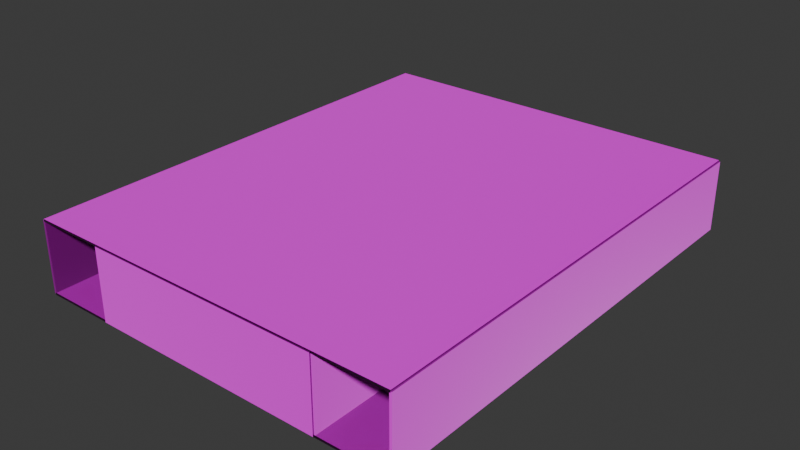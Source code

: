 # Source: museum.blend  (saved by Blender 4.4.32; exported with 4.5.12 LTS)
import bpy
from mathutils import Matrix  # noqa: F401  (used for matrix-valued properties, if any)

bpy.ops.wm.read_factory_settings(use_empty=True)
scene = bpy.context.scene
scene.name = 'Scene'

# ---- collections
col_museum = bpy.data.collections.new('Museum'); scene.collection.children.link(col_museum)

# ---- images (referenced by path relative to the original .blend; pixels are not part of the script)
import os
ASSET_DIR = os.environ.get("B2B_ASSET_DIR", "")  # directory of the original .blend (textures are referenced by path, not embedded)
HERE = os.path.dirname(os.path.abspath(__file__))  # packed textures are extracted next to this script under _unpacked/

def load_image(name, relpath, width, height, colorspace="sRGB"):
    """Load a texture the original file referenced (path relative to the .blend, or extracted next to this script)."""
    p = next((c for c in (os.path.join(HERE, relpath), os.path.join(ASSET_DIR, relpath)) if relpath and os.path.exists(c)), "")
    if p:
        img = bpy.data.images.load(p, check_existing=True)
        img.name = name
    else:  # same state as the original file: an image datablock whose file is absent (Cycles renders it pink)
        img = bpy.data.images.new(name, width, height)
        img.source = "FILE"
        img.filepath = "//" + (relpath or name)
    img.colorspace_settings.name = colorspace
    return img
img_woodfloor067b_1k_jpg_color_jpg = load_image('WoodFloor067B_1K-JPG_Color.jpg', 'WoodFloor067B_1K-JPG/WoodFloor067B_1K-JPG_Color.jpg', 1024, 1024, 'sRGB')
img_woodfloor067b_1k_jpg_roughness_jpg = load_image('WoodFloor067B_1K-JPG_Roughness.jpg', 'WoodFloor067B_1K-JPG/WoodFloor067B_1K-JPG_Roughness.jpg', 1024, 1024, 'Non-Color')
img_woodfloor067b_1k_jpg_normalgl_jpg = load_image('WoodFloor067B_1K-JPG_NormalGL.jpg', 'WoodFloor067B_1K-JPG/WoodFloor067B_1K-JPG_NormalGL.jpg', 1024, 1024, 'Non-Color')
img_plaster002_1k_jpg_color_jpg = load_image('Plaster002_1K-JPG_Color.jpg', 'Plaster002_1K-JPG/Plaster002_1K-JPG_Color.jpg', 1024, 1024, 'sRGB')
img_plaster002_1k_jpg_roughness_jpg = load_image('Plaster002_1K-JPG_Roughness.jpg', 'Plaster002_1K-JPG/Plaster002_1K-JPG_Roughness.jpg', 1024, 1024, 'Non-Color')
img_plaster002_1k_jpg_normalgl_jpg = load_image('Plaster002_1K-JPG_NormalGL.jpg', 'Plaster002_1K-JPG/Plaster002_1K-JPG_NormalGL.jpg', 1024, 1024, 'Non-Color')
img_officeceiling001_1k_jpg_color_jpg = load_image('OfficeCeiling001_1K-JPG_Color.jpg', 'OfficeCeiling001_1K-JPG/OfficeCeiling001_1K-JPG_Color.jpg', 1024, 1024, 'sRGB')
img_officeceiling001_1k_jpg_roughness_jpg = load_image('OfficeCeiling001_1K-JPG_Roughness.jpg', 'OfficeCeiling001_1K-JPG/OfficeCeiling001_1K-JPG_Roughness.jpg', 1024, 1024, 'Non-Color')
img_officeceiling001_1k_jpg_normalgl_jpg = load_image('OfficeCeiling001_1K-JPG_NormalGL.jpg', 'OfficeCeiling001_1K-JPG/OfficeCeiling001_1K-JPG_NormalGL.jpg', 1024, 1024, 'Non-Color')

# ---- materials (node trees are filled in below, after node groups)
mat_material = bpy.data.materials.new('Material')
mat_material.alpha_threshold = 0.0
mat_material.roughness = 0.5
mat_material.line_color = (0.0, 0.0, 0.0, 1.0)
mat_material_001 = bpy.data.materials.new('Material.001')
mat_material_002 = bpy.data.materials.new('Material.002')
mat_material_003 = bpy.data.materials.new('Material.003')

# ---- material node trees
mat_material.use_nodes = True; mat_material.node_tree.nodes.clear()
_N = mat_material.node_tree.nodes; _L = mat_material.node_tree.links
n0 = _N.new('ShaderNodeOutputMaterial'); n0.name = 'Material Output'; n0.location = (300, 300)
n1 = _N.new('ShaderNodeBsdfPrincipled'); n1.name = 'Principled BSDF'; n1.location = (10, 300)
n1.inputs[3].default_value = 1.45
n2 = _N.new('ShaderNodeTexImage'); n2.name = 'Image Texture'; n2.location = (85, -40)
n2.label = 'Base Color'
n2.image = img_woodfloor067b_1k_jpg_color_jpg
n3 = _N.new('ShaderNodeTexImage'); n3.name = 'Image Texture.001'; n3.location = (85, -320)
n3.label = 'Roughness'
n3.image = img_woodfloor067b_1k_jpg_roughness_jpg
n4 = _N.new('ShaderNodeTexImage'); n4.name = 'Image Texture.002'; n4.location = (85, -600)
n4.label = 'Normal'
n4.image = img_woodfloor067b_1k_jpg_normalgl_jpg
n5 = _N.new('ShaderNodeNormalMap'); n5.name = 'Normal Map'; n5.location = (-240, -60)
n5.inputs[0].default_value = 2.0
n6 = _N.new('ShaderNodeMapping'); n6.name = 'Mapping'; n6.location = (230, -40)
n6.inputs[3].default_value = (10.0, 10.0, 10.0)
n7 = _N.new('NodeReroute'); n7.name = 'Reroute'; n7.location = (35, -495)
n7.width = 20
n7.socket_idname = 'NodeSocketVector'
n8 = _N.new('ShaderNodeTexCoord'); n8.name = 'Texture Coordinate'; n8.location = (30, -40)
n9 = _N.new('NodeFrame'); n9.name = 'Frame'; n9.location = (-1270, 340)
n9.label = 'Mapping'
n9.width = 400
n10 = _N.new('NodeFrame'); n10.name = 'Frame.001'; n10.location = (-625, 540)
n10.label = 'Textures'
n10.width = 355
n2.parent = n10
n3.parent = n10
n4.parent = n10
n6.parent = n9
n7.parent = n10
n8.parent = n9
_L.new(n1.outputs[0], n0.inputs[0])
_L.new(n2.outputs[0], n1.inputs[0])
_L.new(n3.outputs[0], n1.inputs[2])
_L.new(n4.outputs[0], n5.inputs[1])
_L.new(n5.outputs[0], n1.inputs[5])
_L.new(n7.outputs[0], n2.inputs[0])
_L.new(n7.outputs[0], n3.inputs[0])
_L.new(n7.outputs[0], n4.inputs[0])
_L.new(n6.outputs[0], n7.inputs[0])
_L.new(n8.outputs[2], n6.inputs[0])
n0.is_active_output = True
mat_material_001.use_nodes = True; mat_material_001.node_tree.nodes.clear()
_N = mat_material_001.node_tree.nodes; _L = mat_material_001.node_tree.links
n0 = _N.new('ShaderNodeBsdfPrincipled'); n0.name = 'Principled BSDF'; n0.location = (10, 300)
n1 = _N.new('ShaderNodeOutputMaterial'); n1.name = 'Material Output'; n1.location = (300, 300)
n2 = _N.new('ShaderNodeTexImage'); n2.name = 'Image Texture'; n2.location = (85, -40)
n2.label = 'Base Color'
n2.image = img_plaster002_1k_jpg_color_jpg
n3 = _N.new('ShaderNodeTexImage'); n3.name = 'Image Texture.001'; n3.location = (85, -320)
n3.label = 'Roughness'
n3.image = img_plaster002_1k_jpg_roughness_jpg
n4 = _N.new('ShaderNodeTexImage'); n4.name = 'Image Texture.002'; n4.location = (85, -600)
n4.label = 'Normal'
n4.image = img_plaster002_1k_jpg_normalgl_jpg
n5 = _N.new('ShaderNodeNormalMap'); n5.name = 'Normal Map'; n5.location = (-240, -60)
n5.inputs[0].default_value = 2.0
n6 = _N.new('ShaderNodeMapping'); n6.name = 'Mapping'; n6.location = (230, -40)
n6.inputs[3].default_value = (20.0, 20.0, 20.0)
n7 = _N.new('NodeReroute'); n7.name = 'Reroute'; n7.location = (35, -495)
n7.width = 20
n7.socket_idname = 'NodeSocketVector'
n8 = _N.new('ShaderNodeTexCoord'); n8.name = 'Texture Coordinate'; n8.location = (30, -40)
n9 = _N.new('NodeFrame'); n9.name = 'Frame'; n9.location = (-1270, 340)
n9.label = 'Mapping'
n9.width = 400
n10 = _N.new('NodeFrame'); n10.name = 'Frame.001'; n10.location = (-625, 540)
n10.label = 'Textures'
n10.width = 355
n2.parent = n10
n3.parent = n10
n4.parent = n10
n6.parent = n9
n7.parent = n10
n8.parent = n9
_L.new(n0.outputs[0], n1.inputs[0])
_L.new(n2.outputs[0], n0.inputs[0])
_L.new(n3.outputs[0], n0.inputs[2])
_L.new(n4.outputs[0], n5.inputs[1])
_L.new(n5.outputs[0], n0.inputs[5])
_L.new(n7.outputs[0], n2.inputs[0])
_L.new(n7.outputs[0], n3.inputs[0])
_L.new(n7.outputs[0], n4.inputs[0])
_L.new(n6.outputs[0], n7.inputs[0])
_L.new(n8.outputs[2], n6.inputs[0])
n1.is_active_output = True
mat_material_002.use_nodes = True; mat_material_002.node_tree.nodes.clear()
_N = mat_material_002.node_tree.nodes; _L = mat_material_002.node_tree.links
n0 = _N.new('ShaderNodeBsdfPrincipled'); n0.name = 'Principled BSDF'; n0.location = (10, 300)
n1 = _N.new('ShaderNodeOutputMaterial'); n1.name = 'Material Output'; n1.location = (300, 300)
n2 = _N.new('ShaderNodeTexImage'); n2.name = 'Image Texture'; n2.location = (85, -40)
n2.label = 'Base Color'
n2.image = img_officeceiling001_1k_jpg_color_jpg
n3 = _N.new('ShaderNodeTexImage'); n3.name = 'Image Texture.001'; n3.location = (85, -320)
n3.label = 'Roughness'
n3.image = img_officeceiling001_1k_jpg_roughness_jpg
n4 = _N.new('ShaderNodeTexImage'); n4.name = 'Image Texture.002'; n4.location = (85, -600)
n4.label = 'Normal'
n4.image = img_officeceiling001_1k_jpg_normalgl_jpg
n5 = _N.new('ShaderNodeNormalMap'); n5.name = 'Normal Map'; n5.location = (-240, -60)
n5.inputs[0].default_value = 3.0
n6 = _N.new('ShaderNodeMapping'); n6.name = 'Mapping'; n6.location = (230, -40)
n6.inputs[3].default_value = (20.0, 20.0, 20.0)
n7 = _N.new('NodeReroute'); n7.name = 'Reroute'; n7.location = (35, -495)
n7.width = 20
n7.socket_idname = 'NodeSocketVector'
n8 = _N.new('ShaderNodeTexCoord'); n8.name = 'Texture Coordinate'; n8.location = (30, -40)
n9 = _N.new('NodeFrame'); n9.name = 'Frame'; n9.location = (-1270, 340)
n9.label = 'Mapping'
n9.width = 400
n10 = _N.new('NodeFrame'); n10.name = 'Frame.001'; n10.location = (-625, 540)
n10.label = 'Textures'
n10.width = 355
n2.parent = n10
n3.parent = n10
n4.parent = n10
n6.parent = n9
n7.parent = n10
n8.parent = n9
_L.new(n0.outputs[0], n1.inputs[0])
_L.new(n2.outputs[0], n0.inputs[0])
_L.new(n3.outputs[0], n0.inputs[2])
_L.new(n4.outputs[0], n5.inputs[1])
_L.new(n5.outputs[0], n0.inputs[5])
_L.new(n7.outputs[0], n2.inputs[0])
_L.new(n7.outputs[0], n3.inputs[0])
_L.new(n7.outputs[0], n4.inputs[0])
_L.new(n6.outputs[0], n7.inputs[0])
_L.new(n8.outputs[2], n6.inputs[0])
n1.is_active_output = True
mat_material_003.use_nodes = True; mat_material_003.node_tree.nodes.clear()
_N = mat_material_003.node_tree.nodes; _L = mat_material_003.node_tree.links
n0 = _N.new('ShaderNodeBsdfPrincipled'); n0.name = 'Principled BSDF'; n0.location = (10, 300)
n0.inputs[2].default_value = 0.3
n0.inputs[27].default_value = (1.0, 0.9576, 0.8723, 1.0)
n0.inputs[28].default_value = 0.5
n1 = _N.new('ShaderNodeOutputMaterial'); n1.name = 'Material Output'; n1.location = (300, 300)
_L.new(n0.outputs[0], n1.inputs[0])
n1.is_active_output = True

# ---- world
world_world = bpy.data.worlds.new('World'); scene.world = world_world
world_world.use_nodes = True; world_world.node_tree.nodes.clear()
_N = world_world.node_tree.nodes; _L = world_world.node_tree.links
n0 = _N.new('ShaderNodeOutputWorld'); n0.name = 'World Output'; n0.location = (300, 300)
n1 = _N.new('ShaderNodeBackground'); n1.name = 'Background'; n1.location = (10, 300)
n1.inputs[0].default_value = (0.05088, 0.05088, 0.05088, 1.0)
_L.new(n1.outputs[0], n0.inputs[0])
n0.is_active_output = True
world_world.color = (0.05088, 0.05088, 0.05088)
world_world.sun_shadow_jitter_overblur = 0.0

# ---- meshes
me_cube = bpy.data.meshes.new('Cube')
me_cube.from_pydata([(8.0, 5.0, 0.05), (8.0, 5.0, -0.05), (8.0, -5.0, 0.05), (8.0, -5.0, -0.05), (-8.0, 5.0, 0.05), (-8.0, 5.0, -0.05), (-8.0, -5.0, 0.05), (-8.0, -5.0, -0.05)], [], [(0, 4, 6, 2), (3, 2, 6, 7), (7, 6, 4, 5), (5, 1, 3, 7), (1, 0, 2, 3), (5, 4, 0, 1)])
_uv = me_cube.uv_layers.new(name='UVMap')
_uv.uv.foreach_set('vector', [0.5, 3.775e-08, 0.5, 0.5, 9.935e-09, 0.5, 4.768e-08, 3.6e-15, 0.505, 0.5, 0.5, 0.5, 0.5, -9.935e-09, 0.505, -9.557e-09, 0.505, 1.0, 0.5, 1.0, 0.5, 0.5, 0.505, 0.5, 0.5, 0.5, 0.5, 1.0, -3.972e-09, 1.0, 3.378e-08, 0.5, 0.51, 0.5, 0.505, 0.5, 0.505, -9.557e-09, 0.51, -9.18e-09, 0.51, 1.0, 0.505, 1.0, 0.505, 0.5, 0.51, 0.5])
_uv.active_render = True
_uv = me_cube.uv_layers.new(name='UVMap.001')
_uv.uv.foreach_set('vector', [0.4926, 1.37e-08, 0.4926, 0.7882, -1.253e-08, 0.7882, 4.698e-08, -2.349e-08, 0.9901, 0.7882, 0.9852, 0.7882, 0.9852, 3.914e-09, 0.9901, 4.286e-09, 1.0, 0.4926, 0.9951, 0.4926, 0.9951, 4.657e-09, 1.0, 5.029e-09, 0.9852, 2.74e-08, 0.9852, 0.7882, 0.4926, 0.7882, 0.4926, -9.788e-09, 1.0, 0.9852, 0.9951, 0.9852, 0.9951, 0.4926, 1.0, 0.4926, 0.9951, 0.7882, 0.9901, 0.7882, 0.9901, 4.286e-09, 0.9951, 4.657e-09])
me_cube.materials.append(mat_material)
me_cube.use_mirror_vertex_groups = False
me_cube.update()
me_cube_001 = bpy.data.meshes.new('Cube.001')
me_cube_001.from_pydata([(5.0, 1.5, 0.05006), (5.0, 1.5, -0.05006), (5.0, -1.5, 0.05006), (5.0, -1.5, -0.05006), (-5.0, 1.5, 0.05006), (-5.0, 1.5, -0.05006), (-5.0, -1.5, 0.05006), (-5.0, -1.5, -0.05006), (5.0, 1.5, 9.95), (5.0, 1.5, 10.05), (5.0, -1.5, 9.95), (5.0, -1.5, 10.05), (-5.0, 1.5, 9.95), (-5.0, 1.5, 10.05), (-5.0, -1.5, 9.95), (-5.0, -1.5, 10.05), (5.0, 1.5, -9.95), (5.0, 1.5, -10.05), (5.0, -1.5, -9.95), (5.0, -1.5, -10.05), (-5.0, 1.5, -9.95), (-5.0, 1.5, -10.05), (-5.0, -1.5, -9.95), (-5.0, -1.5, -10.05), (1.667, 1.5, -0.05006), (-1.667, 1.5, -0.05006), (1.667, -1.5, 0.05006), (-1.667, -1.5, 0.05006), (-1.667, -1.5, -0.05006), (1.667, -1.5, -0.05006), (-1.667, 1.5, 0.05006), (1.667, 1.5, 0.05006)], [], [(30, 4, 6, 27), (28, 27, 6, 7), (7, 6, 4, 5), (24, 1, 3, 29), (1, 0, 2, 3), (24, 31, 0, 1), (8, 10, 14, 12), (11, 15, 14, 10), (15, 13, 12, 14), (13, 15, 11, 9), (9, 11, 10, 8), (13, 9, 8, 12), (16, 20, 22, 18), (19, 18, 22, 23), (23, 22, 20, 21), (21, 17, 19, 23), (17, 16, 18, 19), (21, 20, 16, 17), (5, 4, 30, 25), (5, 25, 28, 7), (3, 2, 26, 29), (0, 31, 26, 2), (24, 29, 26, 31), (25, 30, 27, 28)])
_uv = me_cube_001.uv_layers.new(name='UVMap')
_uv.uv.foreach_set('vector', [0.225, 0.75, 0.225, 1.0, -3.972e-09, 1.0, 1.49e-08, 0.75, 0.93, 1.0, 0.9225, 1.0, 0.9225, 0.75, 0.93, 0.75, 0.9375, 0.975, 0.93, 0.975, 0.93, 0.75, 0.9375, 0.75, 0.45, 0.75, 0.45, 1.0, 0.225, 1.0, 0.225, 0.75, 0.9451, 0.225, 0.9375, 0.225, 0.9375, -7.429e-10, 0.9451, -1.759e-10, 0.9375, 0.25, 0.93, 0.25, 0.93, -1.31e-09, 0.9375, -7.429e-10, 0.225, 0.75, -2.979e-09, 0.75, 5.364e-08, 4.05e-15, 0.225, 1.699e-08, 0.9, 0.75, 0.9, 3.219e-08, 0.9075, 3.275e-08, 0.9075, 0.75, 0.9375, 0.9, 0.9375, 0.675, 0.9451, 0.675, 0.9451, 0.9, 0.45, 0.75, 0.225, 0.75, 0.225, -1.878e-08, 0.45, -1.789e-09, 0.9451, 0.225, 0.9451, -1.759e-10, 0.9526, 3.91e-10, 0.9526, 0.225, 0.9075, 0.75, 0.9075, -3.011e-09, 0.915, -2.444e-09, 0.915, 0.75, 0.675, 1.52e-08, 0.675, 0.75, 0.45, 0.75, 0.45, -1.789e-09, 0.9225, 0.75, 0.915, 0.75, 0.915, -2.444e-09, 0.9225, -1.877e-09, 0.9526, 0.45, 0.9451, 0.45, 0.9451, 0.225, 0.9526, 0.225, 0.9, -3.577e-09, 0.9, 0.75, 0.675, 0.75, 0.675, -2.056e-08, 0.9526, 0.675, 0.9451, 0.675, 0.9451, 0.45, 0.9526, 0.45, 0.93, 0.75, 0.9225, 0.75, 0.9225, -1.877e-09, 0.93, -1.31e-09, 0.9375, 0.5, 0.93, 0.5, 0.93, 0.25, 0.9375, 0.25, 0.675, 0.75, 0.675, 1.0, 0.45, 1.0, 0.45, 0.75, 0.9375, 0.75, 0.93, 0.75, 0.93, 0.5, 0.9375, 0.5, 0.9, 0.75, 0.9, 1.0, 0.675, 1.0, 0.675, 0.75, 0.9451, 0.225, 0.9451, 0.45, 0.9375, 0.45, 0.9375, 0.225, 0.9451, 0.675, 0.9375, 0.675, 0.9375, 0.45, 0.9451, 0.45])
_uv.active_render = True
_uv = me_cube_001.uv_layers.new(name='UVMap.001')
_uv.uv.foreach_set('vector', [0.225, 0.75, 0.225, 1.0, -3.972e-09, 1.0, 1.49e-08, 0.75, 0.93, 1.0, 0.9225, 1.0, 0.9225, 0.75, 0.93, 0.75, 0.9375, 0.975, 0.93, 0.975, 0.93, 0.75, 0.9375, 0.75, 0.45, 0.75, 0.45, 1.0, 0.225, 1.0, 0.225, 0.75, 0.9451, 0.225, 0.9375, 0.225, 0.9375, -7.429e-10, 0.9451, -1.759e-10, 0.9375, 0.25, 0.93, 0.25, 0.93, -1.31e-09, 0.9375, -7.429e-10, 0.225, 0.75, -2.979e-09, 0.75, 5.364e-08, 4.05e-15, 0.225, 1.699e-08, 0.9, 0.75, 0.9, 3.219e-08, 0.9075, 3.275e-08, 0.9075, 0.75, 0.9375, 0.9, 0.9375, 0.675, 0.9451, 0.675, 0.9451, 0.9, 0.45, 0.75, 0.225, 0.75, 0.225, -1.878e-08, 0.45, -1.789e-09, 0.9451, 0.225, 0.9451, -1.759e-10, 0.9526, 3.91e-10, 0.9526, 0.225, 0.9075, 0.75, 0.9075, -3.011e-09, 0.915, -2.444e-09, 0.915, 0.75, 0.675, 1.52e-08, 0.675, 0.75, 0.45, 0.75, 0.45, -1.789e-09, 0.9225, 0.75, 0.915, 0.75, 0.915, -2.444e-09, 0.9225, -1.877e-09, 0.9526, 0.45, 0.9451, 0.45, 0.9451, 0.225, 0.9526, 0.225, 0.9, -3.577e-09, 0.9, 0.75, 0.675, 0.75, 0.675, -2.056e-08, 0.9526, 0.675, 0.9451, 0.675, 0.9451, 0.45, 0.9526, 0.45, 0.93, 0.75, 0.9225, 0.75, 0.9225, -1.877e-09, 0.93, -1.31e-09, 0.9375, 0.5, 0.93, 0.5, 0.93, 0.25, 0.9375, 0.25, 0.675, 0.75, 0.675, 1.0, 0.45, 1.0, 0.45, 0.75, 0.9375, 0.75, 0.93, 0.75, 0.93, 0.5, 0.9375, 0.5, 0.9, 0.75, 0.9, 1.0, 0.675, 1.0, 0.675, 0.75, 0.9451, 0.225, 0.9451, 0.45, 0.9375, 0.45, 0.9375, 0.225, 0.9451, 0.675, 0.9375, 0.675, 0.9375, 0.45, 0.9451, 0.45])
me_cube_001.materials.append(mat_material_001)
me_cube_001.use_mirror_vertex_groups = False
me_cube_001.update()
me_cube_002 = bpy.data.meshes.new('Cube.002')
me_cube_002.from_pydata([(5.0, 1.5, 0.05006), (5.0, 1.5, -0.05006), (5.0, -1.5, 0.05006), (5.0, -1.5, -0.05006), (-5.0, 1.5, -0.05006), (-5.0, -1.5, 0.05006), (-5.0, -1.5, -0.05006), (-5.0, 1.5, 0.05006), (5.0, 1.5, 9.95), (5.0, 1.5, 10.05), (5.0, -1.5, 9.95), (5.0, -1.5, 10.05), (-5.0, 1.5, 9.95), (-5.0, 1.5, 10.05), (-5.0, -1.5, 9.95), (-5.0, -1.5, 10.05), (1.667, 1.5, 10.05), (-1.667, 1.5, 10.05), (1.667, -1.5, 9.95), (-1.667, -1.5, 9.95), (-1.667, -1.5, 10.05), (1.667, -1.5, 10.05), (-1.667, 1.5, 9.95), (1.667, 1.5, 9.95)], [], [(4, 1, 3, 6), (1, 0, 2, 3), (4, 7, 0, 1), (3, 2, 5, 6), (0, 7, 5, 2), (4, 6, 5, 7), (22, 19, 14, 12), (20, 15, 14, 19), (15, 13, 12, 14), (16, 21, 11, 9), (9, 11, 10, 8), (16, 9, 8, 23), (13, 17, 22, 12), (13, 15, 20, 17), (11, 21, 18, 10), (8, 10, 18, 23), (17, 20, 19, 22), (16, 23, 18, 21)])
_uv = me_cube_002.uv_layers.new(name='UVMap')
_uv.uv.foreach_set('vector', [0.9, 1.43e-08, 0.9, 0.5, 0.45, 0.5, 0.45, 1.609e-08, 0.9451, 0.9, 0.93, 0.9, 0.93, 0.45, 0.9451, 0.45, 0.915, 1.0, 0.9, 1.0, 0.9, 0.5, 0.915, 0.5, 0.93, 1.0, 0.915, 1.0, 0.915, 0.5, 0.93, 0.5, 0.9, 0.5, 0.9, 1.0, 0.45, 1.0, 0.45, 0.5, 0.9601, 0.45, 0.9601, 0.9, 0.9451, 0.9, 0.9451, 0.45, 0.45, 1.609e-08, 3.576e-08, 1.788e-08, -1.986e-09, 0.5, 0.45, 0.5, 0.915, 0.5, 0.915, -2.444e-09, 0.9, -3.577e-09, 0.9, 0.5, 0.9451, 0.45, 0.9451, -1.76e-10, 0.93, -1.31e-09, 0.93, 0.45, 0.9, 1.43e-08, 0.45, 1.609e-08, 0.45, 0.5, 0.9, 0.5, 0.9451, 0.9, 0.9451, 0.45, 0.93, 0.45, 0.93, 0.9, 0.915, 1.0, 0.915, 0.5, 0.9, 0.5, 0.9, 1.0, 0.93, 0.5, 0.93, 3.445e-08, 0.915, -2.444e-09, 0.915, 0.5, 0.45, 0.5, 3.378e-08, 0.5, -3.972e-09, 1.0, 0.45, 1.0, 0.93, 1.0, 0.93, 0.5, 0.915, 0.5, 0.915, 1.0, 0.9, 0.5, 0.45, 0.5, 0.45, 1.0, 0.9, 1.0, 0.9601, 0.45, 0.9601, 9.579e-10, 0.9451, -1.759e-10, 0.9451, 0.45, 0.9601, 0.45, 0.9451, 0.45, 0.9451, 0.9, 0.9601, 0.9])
_uv.active_render = True
_uv = me_cube_002.uv_layers.new(name='UVMap.001')
_uv.uv.foreach_set('vector', [0.2459, 1.856e-08, 0.2459, 0.8197, -3.256e-09, 0.8197, 5.863e-08, 4.426e-15, 0.7869, 0.5191, 0.7787, 0.5191, 0.7787, 0.2732, 0.7869, 0.2732, 0.9918, 4.268e-09, 1.0, 4.627e-09, 1.0, 0.8197, 0.9918, 0.8197, 0.9836, 3.91e-09, 0.9918, 3.29e-09, 0.9918, 0.8197, 0.9836, 0.8197, 0.4918, -1.955e-09, 0.4918, 0.8197, 0.2459, 0.8197, 0.2459, -2.052e-08, 0.7869, 0.5191, 0.7869, 0.765, 0.7787, 0.765, 0.7787, 0.5191, 0.7377, 0.2732, 0.4918, 0.2732, 0.4918, -1.955e-09, 0.7377, 1.661e-08, 0.7541, 0.5464, 0.7541, 0.2732, 0.7623, 0.2732, 0.7623, 0.5464, 0.7705, 0.5191, 0.7705, 0.2732, 0.7787, 0.2732, 0.7787, 0.5191, 0.7377, 0.5464, 0.4918, 0.5464, 0.4918, 0.2732, 0.7377, 0.2732, 0.7787, 0.5191, 0.7787, 0.765, 0.7705, 0.765, 0.7705, 0.5191, 0.7623, 0.5464, 0.7623, 0.2732, 0.7705, 0.2732, 0.7705, 0.5464, 0.7459, 0.5464, 0.7459, 0.2732, 0.7541, 0.2732, 0.7541, 0.5464, 0.7377, 0.8197, 0.4918, 0.8197, 0.4918, 0.5464, 0.7377, 0.5464, 0.7459, 0.2732, 0.7459, 0.5464, 0.7377, 0.5464, 0.7377, 0.2732, 0.9836, 0.2732, 0.7377, 0.2732, 0.7377, -1.27e-08, 0.9836, 2.54e-08, 0.7377, 0.7923, 0.7377, 0.5464, 0.7459, 0.5464, 0.7459, 0.7923, 0.7541, 0.5464, 0.7623, 0.5464, 0.7623, 0.7923, 0.7541, 0.7923])
me_cube_002.materials.append(mat_material_001)
me_cube_002.use_mirror_vertex_groups = False
me_cube_002.update()
me_cube_003 = bpy.data.meshes.new('Cube.003')
me_cube_003.from_pydata([(8.0, 15.0, 0.05), (8.0, 15.0, -0.05), (8.0, -5.0, 0.05), (8.0, -5.0, -0.05), (-8.0, 15.0, 0.05), (-8.0, 15.0, -0.05), (-8.0, -5.0, 0.05), (-8.0, -5.0, -0.05)], [], [(0, 4, 6, 2), (3, 2, 6, 7), (7, 6, 4, 5), (5, 1, 3, 7), (1, 0, 2, 3), (5, 4, 0, 1)])
_uv = me_cube_003.uv_layers.new(name='UVMap')
_uv.uv.foreach_set('vector', [0.4954, 0.6192, 0.0, 0.6192, 0.0, 0.0, 0.4954, 0.0, 1.0, 0.4954, 0.9969, 0.4954, 0.9969, 1.45e-09, 1.0, 1.684e-09, 0.9938, 0.6192, 0.9907, 0.6192, 0.9907, -1.378e-08, 0.9938, -1.355e-08, 0.9907, 0.6192, 0.4954, 0.6192, 0.4954, 0.0, 0.9907, 0.0, 0.9969, 0.6192, 0.9938, 0.6192, 0.9938, 1.217e-09, 0.9969, 1.45e-09, 1.0, 0.9907, 0.9969, 0.9907, 0.9969, 0.4954, 1.0, 0.4954])
_uv.active_render = True
_uv = me_cube_003.uv_layers.new(name='UVMap.001')
_uv.uv.foreach_set('vector', [0.4954, 0.6192, 0.0, 0.6192, 0.0, 0.0, 0.4954, 0.0, 1.0, 0.4954, 0.9969, 0.4954, 0.9969, 1.45e-09, 1.0, 1.684e-09, 0.9938, 0.6192, 0.9907, 0.6192, 0.9907, -1.378e-08, 0.9938, -1.355e-08, 0.9907, 0.6192, 0.4954, 0.6192, 0.4954, 0.0, 0.9907, 0.0, 0.9969, 0.6192, 0.9938, 0.6192, 0.9938, 1.217e-09, 0.9969, 1.45e-09, 1.0, 0.9907, 0.9969, 0.9907, 0.9969, 0.4954, 1.0, 0.4954])
me_cube_003.materials.append(mat_material_002)
me_cube_003.use_mirror_vertex_groups = False
me_cube_003.update()
me_cube_006 = bpy.data.meshes.new('Cube.006')
me_cube_006.from_pydata([(-1.606, -0.1092, 0.03492), (-1.606, -0.1092, -0.03492), (-1.606, 0.1092, 0.03492), (-1.606, 0.1092, -0.03492), (-0.9, -0.1092, 0.03492), (-0.9, -0.1092, -0.03492), (-0.9, 0.1092, 0.03492), (-0.9, 0.1092, -0.03492), (1.606, -0.1092, 0.03492), (1.606, -0.1092, -0.03492), (1.606, 0.1092, 0.03492), (1.606, 0.1092, -0.03492), (0.9, -0.1092, 0.03492), (0.9, -0.1092, -0.03492), (0.9, 0.1092, 0.03492), (0.9, 0.1092, -0.03492)], [], [(4, 0, 1, 5), (0, 2, 3, 1), (3, 7, 5, 1), (0, 4, 6, 2), (2, 6, 7, 3), (5, 7, 6, 4), (14, 10, 11, 15), (10, 8, 9, 11), (12, 8, 10, 14), (15, 11, 9, 13), (8, 12, 13, 9), (13, 12, 14, 15)])
me_cube_006.polygons.foreach_set('use_smooth', [True] * 12)
_uv = me_cube_006.uv_layers.new(name='UVMap')
_uv.uv.foreach_set('vector', [0.375, 0.125, 0.375, 0.25, 0.625, 0.25, 0.625, 0.125, 0.375, 0.25, 0.375, 0.5, 0.625, 0.5, 0.625, 0.25, 0.625, 0.5, 0.625, 0.625, 0.875, 0.625, 0.875, 0.5, 0.125, 0.5, 0.125, 0.625, 0.375, 0.625, 0.375, 0.5, 0.375, 0.5, 0.375, 0.625, 0.625, 0.625, 0.625, 0.5, 0.625, 0.125, 0.625, 0.625, 0.375, 0.625, 0.375, 0.125, 0.375, 0.625, 0.375, 0.75, 0.625, 0.75, 0.625, 0.625, 0.375, 0.75, 0.375, 1.0, 0.625, 1.0, 0.625, 0.75, 0.125, 0.625, 0.125, 0.75, 0.375, 0.75, 0.375, 0.625, 0.625, 0.625, 0.625, 0.75, 0.875, 0.75, 0.875, 0.625, 0.375, 0.0, 0.375, 0.125, 0.625, 0.125, 0.625, 0.0, 0.625, 0.125, 0.375, 0.125, 0.375, 0.625, 0.625, 0.625])
me_cube_006.materials.append(mat_material_003)
me_cube_006.update()
me_cube_005 = bpy.data.meshes.new('Cube.005')
me_cube_005.from_pydata([(-5.0, 1.5, 0.05006), (-5.0, 1.5, -0.05006), (-5.0, -1.5, 0.05006), (-5.0, -1.5, -0.05006), (15.0, 1.5, -0.05006), (15.0, -1.5, 0.05006), (15.0, -1.5, -0.05006), (15.0, 1.5, 0.05006)], [], [(7, 0, 2, 5), (6, 5, 2, 3), (3, 2, 0, 1), (1, 0, 7, 4), (1, 4, 6, 3), (4, 7, 5, 6)])
_uv = me_cube_005.uv_layers.new(name='UVMap')
_uv.uv.foreach_set('vector', [0.15, 1.132e-08, 0.15, 1.0, -3.972e-09, 1.0, 7.153e-08, 4.768e-08, 0.3, -2.265e-08, 0.305, 2.466e-08, 0.305, 1.0, 0.3, 1.0, 0.315, 0.15, 0.31, 0.15, 0.31, -4.366e-10, 0.315, -5.864e-11, 0.305, 1.333e-08, 0.31, 1.355e-08, 0.31, 1.0, 0.305, 1.0, 0.3, 2.265e-08, 0.3, 1.0, 0.15, 1.0, 0.15, 1.132e-08, 0.315, 0.3, 0.31, 0.3, 0.31, 0.15, 0.315, 0.15])
_uv.active_render = True
_uv = me_cube_005.uv_layers.new(name='UVMap.001')
_uv.uv.foreach_set('vector', [0.15, 1.132e-08, 0.15, 1.0, -3.972e-09, 1.0, 7.153e-08, 4.768e-08, 0.3, -2.265e-08, 0.305, 2.466e-08, 0.305, 1.0, 0.3, 1.0, 0.315, 0.15, 0.31, 0.15, 0.31, -4.366e-10, 0.315, -5.864e-11, 0.305, 1.333e-08, 0.31, 1.355e-08, 0.31, 1.0, 0.305, 1.0, 0.3, 2.265e-08, 0.3, 1.0, 0.15, 1.0, 0.15, 1.132e-08, 0.315, 0.3, 0.31, 0.3, 0.31, 0.15, 0.315, 0.15])
me_cube_005.materials.append(mat_material_001)
me_cube_005.use_mirror_vertex_groups = False
me_cube_005.update()
me_cube_004 = bpy.data.meshes.new('Cube.004')
me_cube_004.from_pydata([(5.0, 1.5, 0.05006), (5.0, 1.5, -0.05006), (5.0, -1.5, 0.05006), (5.0, -1.5, -0.05006), (-5.0, 1.5, 0.05006), (-5.0, 1.5, -0.05006), (-5.0, -1.5, 0.05006), (-5.0, -1.5, -0.05006), (1.667, 1.5, -0.05006), (-1.667, 1.5, -0.05006), (1.667, -1.5, 0.05006), (-1.667, -1.5, 0.05006), (-1.667, -1.5, -0.05006), (1.667, -1.5, -0.05006), (-1.667, 1.5, 0.05006), (1.667, 1.5, 0.05006), (5.0, 1.5, 9.95), (5.0, 1.5, 10.05), (5.0, -1.5, 9.95), (5.0, -1.5, 10.05), (-5.0, 1.5, 10.05), (-5.0, -1.5, 9.95), (-5.0, -1.5, 10.05), (-5.0, 1.5, 9.95)], [], [(14, 4, 6, 11), (12, 11, 6, 7), (7, 6, 4, 5), (8, 1, 3, 13), (1, 0, 2, 3), (8, 15, 0, 1), (5, 4, 14, 9), (5, 9, 12, 7), (3, 2, 10, 13), (0, 15, 10, 2), (9, 14, 11, 12), (8, 13, 10, 15), (20, 22, 19, 17), (17, 19, 18, 16), (20, 17, 16, 23), (19, 22, 21, 18), (16, 18, 21, 23), (20, 23, 21, 22)])
_uv = me_cube_004.uv_layers.new(name='UVMap')
_uv.uv.foreach_set('vector', [0.45, 1.609e-08, 0.45, 0.5, -1.986e-09, 0.5, 3.576e-08, 1.788e-08, 0.915, 0.5, 0.9, 0.5, 0.9, -3.577e-09, 0.915, -2.444e-09, 0.9451, 0.45, 0.93, 0.45, 0.93, -1.31e-09, 0.9451, -1.76e-10, 0.9, 1.43e-08, 0.9, 0.5, 0.45, 0.5, 0.45, 1.609e-08, 0.9451, 0.9, 0.93, 0.9, 0.93, 0.45, 0.9451, 0.45, 0.915, 1.0, 0.9, 1.0, 0.9, 0.5, 0.915, 0.5, 0.93, 0.5, 0.915, 0.5, 0.915, -2.444e-09, 0.93, 3.445e-08, 0.45, 0.5, 0.45, 1.0, -3.972e-09, 1.0, 3.378e-08, 0.5, 0.93, 1.0, 0.915, 1.0, 0.915, 0.5, 0.93, 0.5, 0.9, 0.5, 0.9, 1.0, 0.45, 1.0, 0.45, 0.5, 0.9601, 0.45, 0.9451, 0.45, 0.9451, -1.759e-10, 0.9601, 9.579e-10, 0.9601, 0.45, 0.9601, 0.9, 0.9451, 0.9, 0.9451, 0.45, 0.9, 1.43e-08, 0.45, 1.609e-08, 0.45, 0.5, 0.9, 0.5, 0.9451, 0.9, 0.9451, 0.45, 0.93, 0.45, 0.93, 0.9, 0.915, 1.0, 0.915, 0.5, 0.9, 0.5, 0.9, 1.0, 0.93, 1.0, 0.93, 0.5, 0.915, 0.5, 0.915, 1.0, 0.9, 0.5, 0.45, 0.5, 0.45, 1.0, 0.9, 1.0, 0.9601, 0.45, 0.9451, 0.45, 0.9451, 0.9, 0.9601, 0.9])
_uv.active_render = True
_uv = me_cube_004.uv_layers.new(name='UVMap.001')
_uv.uv.foreach_set('vector', [0.7377, 6.839e-09, 0.7377, 0.2732, 0.4918, 0.2732, 0.4918, 7.816e-09, 0.7459, 0.5464, 0.7377, 0.5464, 0.7377, 0.2732, 0.7459, 0.2732, 0.7787, 0.765, 0.7705, 0.765, 0.7705, 0.5191, 0.7787, 0.5191, 0.7377, 0.2732, 0.7377, 0.5464, 0.4918, 0.5464, 0.4918, 0.2732, 0.7869, 0.5191, 0.7787, 0.5191, 0.7787, 0.2732, 0.7869, 0.2732, 0.7541, 0.5464, 0.7459, 0.5464, 0.7459, 0.2732, 0.7541, 0.2732, 0.7623, 0.5464, 0.7541, 0.5464, 0.7541, 0.2732, 0.7623, 0.2732, 0.7377, 0.5464, 0.7377, 0.8197, 0.4918, 0.8197, 0.4918, 0.5464, 0.7705, 0.5464, 0.7623, 0.5464, 0.7623, 0.2732, 0.7705, 0.2732, 0.9836, -3.91e-09, 0.9836, 0.2732, 0.7377, 0.2732, 0.7377, -2.247e-08, 0.7869, 0.765, 0.7787, 0.765, 0.7787, 0.5191, 0.7869, 0.5191, 0.7459, 0.5464, 0.7459, 0.7923, 0.7377, 0.7923, 0.7377, 0.5464, 0.2459, 0.8197, -3.256e-09, 0.8197, 5.863e-08, 4.426e-15, 0.2459, 1.856e-08, 0.7787, 0.2732, 0.7787, 0.5191, 0.7705, 0.5191, 0.7705, 0.2732, 0.9918, 0.8197, 0.9918, -3.29e-09, 1.0, -2.671e-09, 1.0, 0.8197, 0.9918, 3.29e-09, 0.9918, 0.8197, 0.9836, 0.8197, 0.9836, 3.91e-09, 0.4918, 0.8197, 0.2459, 0.8197, 0.2459, -5.96e-08, 0.4918, -1.955e-09, 0.7541, 0.5464, 0.7623, 0.5464, 0.7623, 0.7923, 0.7541, 0.7923])
me_cube_004.materials.append(mat_material_001)
me_cube_004.use_mirror_vertex_groups = False
me_cube_004.update()
me_cube_007 = bpy.data.meshes.new('Cube.007')
me_cube_007.from_pydata([(-1.606, -0.1092, 0.03492), (-1.606, -0.1092, -0.03492), (-1.606, 0.1092, 0.03492), (-1.606, 0.1092, -0.03492), (-0.9, -0.1092, 0.03492), (-0.9, -0.1092, -0.03492), (-0.9, 0.1092, 0.03492), (-0.9, 0.1092, -0.03492), (1.606, -0.1092, 0.03492), (1.606, -0.1092, -0.03492), (1.606, 0.1092, 0.03492), (1.606, 0.1092, -0.03492), (0.9, -0.1092, 0.03492), (0.9, -0.1092, -0.03492), (0.9, 0.1092, 0.03492), (0.9, 0.1092, -0.03492)], [], [(4, 0, 1, 5), (0, 2, 3, 1), (3, 7, 5, 1), (0, 4, 6, 2), (2, 6, 7, 3), (5, 7, 6, 4), (14, 10, 11, 15), (10, 8, 9, 11), (12, 8, 10, 14), (15, 11, 9, 13), (8, 12, 13, 9), (13, 12, 14, 15)])
me_cube_007.polygons.foreach_set('use_smooth', [True] * 12)
_uv = me_cube_007.uv_layers.new(name='UVMap')
_uv.uv.foreach_set('vector', [0.375, 0.125, 0.375, 0.25, 0.625, 0.25, 0.625, 0.125, 0.375, 0.25, 0.375, 0.5, 0.625, 0.5, 0.625, 0.25, 0.625, 0.5, 0.625, 0.625, 0.875, 0.625, 0.875, 0.5, 0.125, 0.5, 0.125, 0.625, 0.375, 0.625, 0.375, 0.5, 0.375, 0.5, 0.375, 0.625, 0.625, 0.625, 0.625, 0.5, 0.625, 0.125, 0.625, 0.625, 0.375, 0.625, 0.375, 0.125, 0.375, 0.625, 0.375, 0.75, 0.625, 0.75, 0.625, 0.625, 0.375, 0.75, 0.375, 1.0, 0.625, 1.0, 0.625, 0.75, 0.125, 0.625, 0.125, 0.75, 0.375, 0.75, 0.375, 0.625, 0.625, 0.625, 0.625, 0.75, 0.875, 0.75, 0.875, 0.625, 0.375, 0.0, 0.375, 0.125, 0.625, 0.125, 0.625, 0.0, 0.625, 0.125, 0.375, 0.125, 0.375, 0.625, 0.625, 0.625])
me_cube_007.materials.append(mat_material_003)
me_cube_007.update()

# ---- objects
ob_floor_col = bpy.data.objects.new('Floor-col', me_cube)
ob_wall_col = bpy.data.objects.new('Wall-col', me_cube_001)
ob_wall2_col = bpy.data.objects.new('Wall2-col', me_cube_002)
ob_ceilling_col = bpy.data.objects.new('Ceilling-col', me_cube_003)
ob_light = bpy.data.objects.new('Light', me_cube_006)
ob_wall3_col = bpy.data.objects.new('Wall3-col', me_cube_005)
ob_wall2_col_001 = bpy.data.objects.new('Wall2-col.001', me_cube_004)
ob_light_001 = bpy.data.objects.new('Light.001', me_cube_007)

# ---- transforms, parenting, visibility, modifiers, constraints
ob_floor_col.location = (0.0, 0.0, 0.0)
ob_floor_col.scale = (1.0, 2.0, 1.0)
ob_floor_col.lock_rotations_4d = False
ob_floor_col.empty_display_type = 'ARROWS'
ob_floor_col.lineart.crease_threshold = 0.0
ob_wall_col.location = (0.0, 0.0, 1.5)
ob_wall_col.rotation_euler = (1.571, -0.0, 0.0)
ob_wall_col.lock_rotations_4d = False
ob_wall_col.empty_display_type = 'ARROWS'
ob_wall_col.lineart.crease_threshold = 0.0
ob_wall2_col.location = (-5.0, -5.0, 1.5)
ob_wall2_col.rotation_euler = (1.571, -0.0, 1.571)
ob_wall2_col.lock_rotations_4d = False
ob_wall2_col.empty_display_type = 'ARROWS'
ob_wall2_col.lineart.crease_threshold = 0.0
ob_ceilling_col.location = (0.0, -5.0, 3.0)
ob_ceilling_col.lock_rotations_4d = False
ob_ceilling_col.empty_display_type = 'ARROWS'
ob_ceilling_col.lineart.crease_threshold = 0.0
ob_light.location = (1.043e-07, -5.0, 2.939)
ob_light.scale = (0.5, 1.0, 0.5123)
ob_wall3_col.location = (-8.0, -5.0, 1.5)
ob_wall3_col.rotation_euler = (1.571, -0.0, 1.571)
ob_wall3_col.lock_rotations_4d = False
ob_wall3_col.empty_display_type = 'ARROWS'
ob_wall3_col.lineart.crease_threshold = 0.0
_m = ob_wall3_col.modifiers.new('Mirror', 'MIRROR')
_m.mirror_object = ob_floor_col
ob_wall2_col_001.location = (-5.0, 5.0, 1.5)
ob_wall2_col_001.rotation_euler = (1.571, -0.0, 1.571)
ob_wall2_col_001.lock_rotations_4d = False
ob_wall2_col_001.empty_display_type = 'ARROWS'
ob_wall2_col_001.lineart.crease_threshold = 0.0
ob_light_001.location = (1.043e-07, 5.0, 2.939)
ob_light_001.scale = (0.5, 1.0, 0.5123)

# ---- collection membership
col_museum.objects.link(ob_floor_col)
col_museum.objects.link(ob_wall_col)
col_museum.objects.link(ob_wall2_col)
col_museum.objects.link(ob_ceilling_col)
col_museum.objects.link(ob_light)
col_museum.objects.link(ob_wall3_col)
col_museum.objects.link(ob_wall2_col_001)
col_museum.objects.link(ob_light_001)

# ---- scene / render settings (as saved in the file)
scene.frame_start = 1; scene.frame_end = 250; scene.frame_set(1)
scene.render.engine = 'BLENDER_EEVEE_NEXT'
bpy.context.view_layer.update()

# ---- added for rendering (the .blend has no active camera and no usable light): camera, sun
cam_auto = bpy.data.cameras.new('AutoCamera')
cam_auto.lens = 50.0
cam_auto.sensor_width = 36.0
cam_auto.clip_end = 1000.0
ob_auto_camera = bpy.data.objects.new('AutoCamera', cam_auto)
scene.collection.objects.link(ob_auto_camera)
ob_auto_camera.location = (23.9995, -28.7994, 20.6996)
ob_auto_camera.rotation_euler = (1.09748, -7.21219e-08, 0.694738)
scene.camera = ob_auto_camera
light_auto_sun = bpy.data.lights.new('AutoSun', 'SUN')
light_auto_sun.energy = 3.0
light_auto_sun.angle = 0.0523599
ob_auto_sun = bpy.data.objects.new('AutoSun', light_auto_sun)
scene.collection.objects.link(ob_auto_sun)
ob_auto_sun.rotation_euler = (0.872665, 0.174533, 0.523599)
bpy.context.view_layer.update()
